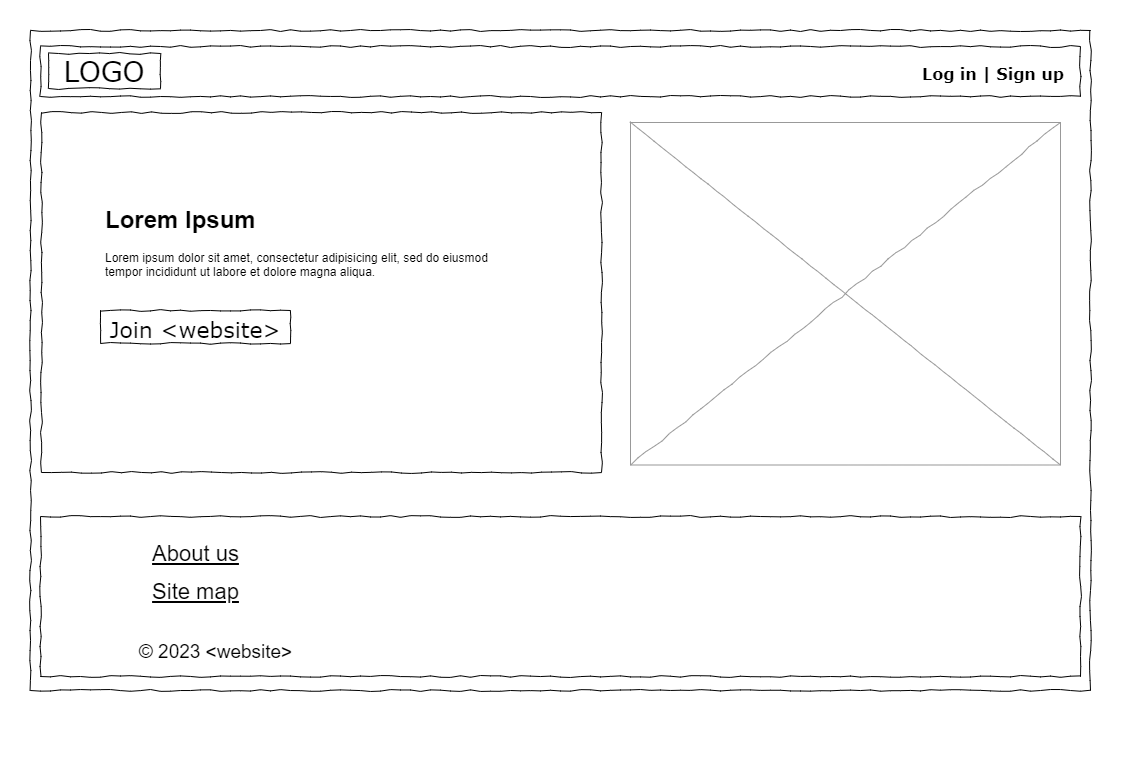

The diagram above was exported from draw.io. Its source (the exported page's mxGraphModel, read from the mxfile embedded in the PNG):
<mxGraphModel dx="1381" dy="693" grid="1" gridSize="10" guides="1" tooltips="1" connect="1" arrows="1" fold="1" page="1" pageScale="1" pageWidth="1100" pageHeight="850" background="none" math="0" shadow="0">
  <root>
    <mxCell id="0" />
    <mxCell id="1" parent="0" />
    <mxCell id="qYC7P0EI7lyvb2j1Zvjj-5" value="" style="group" parent="1" connectable="0" vertex="1">
      <mxGeometry x="30" y="224" width="1050" height="510" as="geometry" />
    </mxCell>
    <mxCell id="677b7b8949515195-1" value="" style="whiteSpace=wrap;html=1;rounded=0;shadow=0;labelBackgroundColor=none;strokeColor=#000000;strokeWidth=1;fillColor=none;fontFamily=Verdana;fontSize=12;fontColor=#000000;align=center;comic=1;" parent="qYC7P0EI7lyvb2j1Zvjj-5" vertex="1">
      <mxGeometry x="-10" y="-200" width="1060" height="660" as="geometry" />
    </mxCell>
    <mxCell id="677b7b8949515195-16" value="" style="verticalLabelPosition=bottom;shadow=0;dashed=0;align=center;html=1;verticalAlign=top;strokeWidth=1;shape=mxgraph.mockup.graphics.simpleIcon;strokeColor=#999999;rounded=0;labelBackgroundColor=none;fontFamily=Verdana;fontSize=14;fontColor=#000000;comic=1;" parent="qYC7P0EI7lyvb2j1Zvjj-5" vertex="1">
      <mxGeometry x="590" y="-108" width="430" height="342.5" as="geometry" />
    </mxCell>
    <mxCell id="qYC7P0EI7lyvb2j1Zvjj-3" value="&lt;font style=&quot;font-size: 22px;&quot;&gt;Join &amp;lt;website&amp;gt;&lt;/font&gt;" style="whiteSpace=wrap;html=1;rounded=0;shadow=0;labelBackgroundColor=none;strokeWidth=1;fontFamily=Verdana;fontSize=28;align=center;comic=1;verticalAlign=middle;" parent="qYC7P0EI7lyvb2j1Zvjj-5" vertex="1">
      <mxGeometry x="60" y="80" width="190" height="33" as="geometry" />
    </mxCell>
    <mxCell id="IgBskjyFUGVjYucHrxcE-3" value="&lt;h1&gt;Lorem Ipsum&lt;/h1&gt;&lt;p&gt;Lorem ipsum dolor sit amet, consectetur adipisicing elit, sed do eiusmod tempor incididunt ut labore et dolore magna aliqua.&lt;/p&gt;" style="text;html=1;strokeColor=none;fillColor=none;spacing=5;spacingTop=-20;whiteSpace=wrap;overflow=hidden;rounded=0;" parent="qYC7P0EI7lyvb2j1Zvjj-5" vertex="1">
      <mxGeometry x="60" y="-30" width="410" height="120" as="geometry" />
    </mxCell>
    <mxCell id="qYC7P0EI7lyvb2j1Zvjj-28" value="&lt;div style=&quot;text-align: justify&quot;&gt;&lt;br&gt;&lt;/div&gt;" style="whiteSpace=wrap;html=1;rounded=0;shadow=0;labelBackgroundColor=none;strokeWidth=1;fontFamily=Verdana;fontSize=12;align=center;verticalAlign=top;spacing=10;comic=1;" parent="qYC7P0EI7lyvb2j1Zvjj-5" vertex="1">
      <mxGeometry y="286" width="1040" height="160" as="geometry" />
    </mxCell>
    <mxCell id="8phkjEfu20HQz3NuUWRH-15" value="&lt;font face=&quot;Arial&quot; style=&quot;font-size: 22px;&quot;&gt;&lt;u style=&quot;&quot;&gt;About us&lt;/u&gt;&lt;/font&gt;" style="text;html=1;points=[];align=center;verticalAlign=top;spacingTop=-4;fontSize=19;fontFamily=Verdana" parent="qYC7P0EI7lyvb2j1Zvjj-5" vertex="1">
      <mxGeometry x="70" y="308" width="170" height="20" as="geometry" />
    </mxCell>
    <mxCell id="8phkjEfu20HQz3NuUWRH-14" value="&lt;font face=&quot;Arial&quot; style=&quot;font-size: 22px;&quot;&gt;&lt;u style=&quot;&quot;&gt;Site map&lt;/u&gt;&lt;/font&gt;" style="text;html=1;points=[];align=center;verticalAlign=top;spacingTop=-4;fontSize=19;fontFamily=Verdana" parent="qYC7P0EI7lyvb2j1Zvjj-5" vertex="1">
      <mxGeometry x="70" y="346" width="170" height="20" as="geometry" />
    </mxCell>
    <mxCell id="qYC7P0EI7lyvb2j1Zvjj-29" value="&lt;font face=&quot;Arial&quot;&gt;© 2023 &amp;lt;website&amp;gt;&lt;/font&gt;" style="text;html=1;points=[];align=center;verticalAlign=top;spacingTop=-4;fontSize=19;fontFamily=Verdana" parent="qYC7P0EI7lyvb2j1Zvjj-5" vertex="1">
      <mxGeometry x="90" y="407" width="170" height="20" as="geometry" />
    </mxCell>
    <mxCell id="qYC7P0EI7lyvb2j1Zvjj-2" value="" style="whiteSpace=wrap;html=1;rounded=0;shadow=0;labelBackgroundColor=none;strokeWidth=1;fillColor=none;fontFamily=Verdana;fontSize=12;align=center;comic=1;" parent="1" vertex="1">
      <mxGeometry x="31" y="106" width="560" height="360" as="geometry" />
    </mxCell>
    <mxCell id="677b7b8949515195-10" value="" style="whiteSpace=wrap;html=1;rounded=0;shadow=0;labelBackgroundColor=none;strokeWidth=1;fillColor=none;fontFamily=Verdana;fontSize=12;align=center;comic=1;" parent="1" vertex="1">
      <mxGeometry x="30" y="40" width="1040" height="50" as="geometry" />
    </mxCell>
    <mxCell id="677b7b8949515195-12" value="&lt;font style=&quot;font-size: 16px;&quot;&gt;&lt;b&gt;Log in | Sign up&lt;/b&gt;&lt;/font&gt;" style="text;html=1;points=[];align=left;verticalAlign=top;spacingTop=-4;fontSize=14;fontFamily=Verdana" parent="1" vertex="1">
      <mxGeometry x="910" y="55" width="170" height="20" as="geometry" />
    </mxCell>
    <mxCell id="8phkjEfu20HQz3NuUWRH-20" value="&lt;font face=&quot;Comic Sans MS&quot;&gt;&lt;font style=&quot;font-size: 22px;&quot;&gt;&lt;br&gt;&lt;/font&gt;&lt;/font&gt;" style="text;html=1;points=[];align=left;verticalAlign=top;spacingTop=-4;fontSize=19;fontFamily=Verdana" parent="1" vertex="1">
      <mxGeometry x="701" y="520" width="62.12" height="33" as="geometry" />
    </mxCell>
    <mxCell id="IgBskjyFUGVjYucHrxcE-1" value="LOGO" style="whiteSpace=wrap;html=1;rounded=0;shadow=0;labelBackgroundColor=none;strokeWidth=1;fontFamily=Verdana;fontSize=28;align=center;comic=1;" parent="1" vertex="1">
      <mxGeometry x="38" y="47" width="112" height="35" as="geometry" />
    </mxCell>
  </root>
</mxGraphModel>